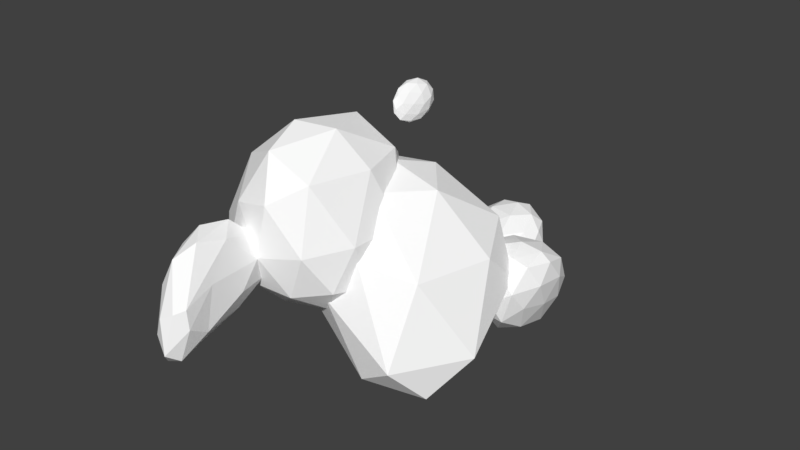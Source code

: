 # Source: cloud2.blend  (saved by Blender 2.79.0; exported with 4.5.12 LTS)
import bpy
from mathutils import Matrix  # noqa: F401  (used for matrix-valued properties, if any)

bpy.ops.wm.read_factory_settings(use_empty=True)
scene = bpy.context.scene
scene.name = 'Scene'

# ---- collections
col_collection_1 = bpy.data.collections.new('Collection 1'); scene.collection.children.link(col_collection_1)

# ---- materials (node trees are filled in below, after node groups)
mat_white = bpy.data.materials.new('white')
mat_white.alpha_threshold = 0.0
mat_white.use_transparent_shadow = False
mat_white.diffuse_color = (1.0, 1.0, 1.0, 1.0)
mat_white.roughness = 0.5
mat_white.line_color = (0.0, 0.0, 0.0, 1.0)

# ---- material node trees

# ---- world
world_world = bpy.data.worlds.new('World'); scene.world = world_world
world_world.color = (0.05088, 0.05088, 0.05088)
world_world.use_sun_shadow = False
world_world.sun_shadow_jitter_overblur = 0.0
world_world.cycles.sampling_method = 'MANUAL'

# ---- meshes
me_icosphere_012 = bpy.data.meshes.new('Icosphere.012')
me_icosphere_012.from_pydata([(-1.193, -1.859, 1.914), (-0.3652, -3.807, 1.926), (-1.384, -3.3, 2.121), (-2.06, -1.603, 2.438), (-1.434, -0.3752, 2.486), (-0.5889, -1.644, 2.682), (-0.8488, -3.922, 2.907), (-1.915, -2.612, 3.284), (-1.922, -0.9123, 3.442), (-1.066, -0.7349, 3.703), (-0.3535, -3.546, 3.146), (-1.474, -2.059, 4.336), (-1.312, -2.693, 1.882), (-0.7339, -2.984, 1.824), (-0.7871, -3.868, 1.781), (-0.3845, -2.956, 2.278), (-0.8072, -1.639, 2.152), (-1.699, -1.645, 2.047), (-1.838, -2.481, 2.244), (-1.347, -0.9218, 2.12), (-1.844, -0.8248, 2.385), (-0.9538, -0.623, 2.527), (-0.2649, -3.571, 2.663), (-0.5502, -2.585, 3.314), (-1.072, -3.874, 2.387), (-0.4494, -4.196, 2.21), (-2.119, -2.157, 2.843), (-1.723, -3.09, 2.667), (-1.743, -0.4322, 2.923), (-2.121, -1.146, 2.924), (-0.7503, -0.98, 3.231), (-1.2, -0.2784, 3.027), (-0.4983, -3.823, 3.087), (-1.475, -3.286, 3.287), (-2.059, -1.739, 3.486), (-1.503, -0.5901, 3.612), (-0.8825, -1.783, 4.052), (-1.251, -3.102, 3.937), (-1.021, -2.554, 4.235), (-1.737, -2.383, 3.906), (-1.725, -1.385, 3.988), (-1.305, -1.311, 4.257), (-0.6295, 1.058, 1.231), (0.7879, -0.0007042, 2.373), (-1.261, -0.6565, 2.228), (-2.798, 0.9535, 1.821), (-1.199, 2.776, 2.317), (0.7964, 2.195, 2.369), (-0.4885, -0.8938, 4.688), (-2.616, -0.1505, 3.611), (-2.399, 2.253, 3.856), (-0.3162, 3.769, 4.593), (0.5954, 1.651, 5.057), (-1.235, 0.953, 6.115), (-0.9733, 0.05811, 1.501), (0.2195, 0.4443, 1.532), (-0.1136, -0.5557, 2.184), (1.051, 1.074, 2.202), (0.2195, 1.675, 1.533), (-1.754, 1.037, 1.424), (-2.275, -0.01034, 1.813), (-0.9573, 2.051, 1.522), (-2.145, 2.014, 1.982), (-0.1095, 2.724, 2.194), (1.071, 0.5113, 3.539), (1.099, 2.138, 3.533), (-0.7447, -0.9921, 3.258), (0.3932, -0.6345, 3.449), (-3.032, 0.3059, 2.559), (-2.167, -0.6575, 2.787), (-1.92, 2.749, 3.109), (-2.984, 1.563, 2.622), (0.4378, 3.265, 3.448), (-0.6733, 3.41, 3.332), (0.1927, -0.08441, 5.123), (-1.551, -0.7568, 4.443), (-2.877, 0.9768, 3.723), (-1.312, 3.452, 4.596), (0.2577, 2.975, 5.13), (-0.8973, -0.2709, 5.786), (-0.2461, 1.372, 6.003), (-2.03, 0.2052, 5.269), (-1.873, 1.979, 5.318), (-0.8546, 2.788, 5.864), (-0.6261, 8.361, -1.067), (0.2645, 8.573, -0.6359), (-0.9606, 7.823, -0.5659), (-1.725, 9.275, -0.665), (-0.9678, 9.626, -0.5827), (0.2713, 9.682, -0.6454), (-0.2488, 8.563, 0.2066), (-1.561, 9.07, 0.1767), (-1.562, 10.16, 0.1695), (-0.2451, 10.4, 0.1835), (0.4999, 9.623, 0.1721), (-0.6261, 10.08, 0.6501), (-0.8131, 7.925, -0.9284), (-0.1302, 8.251, -0.9506), (-0.3114, 7.811, -0.6355), (0.4155, 9.197, -0.7307), (-0.1272, 8.9, -0.9557), (-1.245, 8.658, -0.9667), (-1.467, 8.513, -0.7003), (-0.815, 8.965, -0.935), (-1.474, 9.571, -0.7098), (-0.3052, 9.519, -0.6504), (0.5574, 9.185, -0.2538), (0.559, 9.822, -0.257), (-0.6261, 7.897, -0.1554), (0.1267, 8.446, -0.2145), (-1.81, 9.185, -0.2538), (-1.379, 8.446, -0.2145), (-1.387, 10.16, -0.2299), (-1.811, 9.822, -0.257), (0.1344, 10.16, -0.2299), (-0.6261, 10.05, -0.1809), (0.2683, 9.127, 0.25), (-0.9877, 8.678, 0.273), (-1.704, 9.648, 0.2465), (-0.9902, 10.43, 0.2504), (0.2693, 10.17, 0.2429), (-0.3988, 9.345, 0.5391), (0.07496, 9.83, 0.5414), (-1.202, 9.515, 0.5424), (-1.201, 10.18, 0.5354), (-0.3998, 10.44, 0.5234), (0.7053, 3.03, 5.934), (0.8107, 3.448, 6.286), (0.5925, 2.873, 6.404), (0.4816, 2.667, 6.199), (0.5223, 3.253, 5.939), (0.7103, 3.755, 5.991), (0.563, 3.456, 6.756), (0.3249, 3.017, 6.698), (0.2901, 3.241, 6.412), (0.4264, 3.92, 6.282), (0.6776, 3.948, 6.506), (0.3206, 3.754, 6.754), (0.6735, 2.873, 6.139), (0.7768, 3.243, 6.066), (0.7187, 3.14, 6.343), (0.8057, 3.636, 6.102), (0.7361, 3.4, 5.895), (0.6044, 2.757, 6.017), (0.5302, 2.675, 6.293), (0.6316, 3.098, 5.865), (0.5078, 2.875, 6.022), (0.6149, 3.549, 5.896), (0.8055, 3.725, 6.407), (0.7218, 3.937, 6.231), (0.5766, 3.14, 6.62), (0.7314, 3.445, 6.554), (0.3838, 2.746, 6.467), (0.4486, 2.867, 6.588), (0.3952, 3.212, 6.147), (0.3735, 2.865, 6.3), (0.5768, 3.917, 6.1), (0.4589, 3.632, 6.069), (0.6556, 3.736, 6.684), (0.4074, 3.24, 6.792), (0.2737, 3.08, 6.592), (0.3204, 3.627, 6.346), (0.5356, 4.059, 6.4), (0.4281, 3.644, 6.827), (0.4858, 3.945, 6.679), (0.2829, 3.392, 6.792), (0.2522, 3.537, 6.623), (0.3487, 3.915, 6.549), (2.625, 5.383, -0.4593), (3.286, 4.636, 0.7683), (2.379, 4.19, 0.4891), (1.737, 5.369, 0.7874), (2.268, 6.572, 0.2619), (3.421, 6.11, 0.5544), (2.915, 4.193, 1.64), (1.915, 4.638, 1.94), (1.762, 6.113, 1.697), (2.994, 6.572, 1.49), (3.555, 5.371, 1.968), (2.625, 5.385, 2.259), (2.464, 4.683, -0.167), (3.029, 4.945, -0.03628), (2.86, 4.249, 0.3695), (3.462, 5.369, 0.6604), (3.107, 5.812, -0.1698), (2.097, 5.376, -0.01978), (2.001, 4.672, 0.6403), (2.426, 6.082, -0.2872), (1.867, 6.074, 0.4265), (2.962, 6.514, 0.1542), (3.575, 4.937, 1.437), (3.619, 5.801, 1.367), (2.625, 3.985, 1.003), (3.148, 4.243, 1.313), (1.674, 4.937, 1.437), (2.101, 4.243, 1.313), (1.889, 6.511, 0.9734), (1.63, 5.801, 1.367), (3.36, 6.511, 0.9734), (2.625, 6.781, 0.8487), (3.312, 4.675, 2.007), (2.341, 4.252, 1.73), (1.73, 5.372, 2.037), (2.273, 6.514, 1.598), (3.457, 6.078, 1.776), (2.82, 4.686, 2.098), (3.262, 5.381, 2.179), (2.119, 4.95, 2.168), (2.079, 5.815, 2.103), (2.841, 6.083, 2.045), (0.2368, 2.892, -0.09446), (2.766, 1.178, -0.4571), (-0.4236, 0.7531, 1.19), (-1.96, 2.9, 1.286), (-0.4522, 4.976, 1.286), (2.261, 4.783, 0.8211), (1.043, 0.5999, 3.06), (-1.543, 1.617, 3.469), (-1.543, 4.183, 3.469), (0.975, 5.149, 3.336), (2.881, 3.561, 2.592), (0.2223, 2.9, 4.817), (-0.1428, 1.636, 0.2168), (1.631, 1.908, -0.5349), (1.313, 0.391, -0.06614), (2.796, 3.145, 0.1012), (1.331, 3.672, 0.158), (-1.061, 2.9, 0.302), (-1.457, 1.68, 1.095), (-0.1742, 4.12, 0.302), (-1.457, 4.12, 1.095), (0.8958, 4.945, 1.04), (3.442, 2.253, 0.5068), (2.961, 4.536, 1.661), (0.3391, 0.1952, 2.0), (2.357, 0.1748, 0.6148), (-2.098, 2.146, 2.378), (-1.212, 0.9258, 2.377), (-1.212, 4.874, 2.378), (-2.098, 3.654, 2.378), (1.949, 5.523, 1.88), (0.2326, 5.363, 2.36), (2.327, 1.344, 2.617), (-0.4183, 0.925, 3.658), (-1.853, 2.9, 3.66), (-0.4191, 4.874, 3.66), (2.228, 4.843, 3.106), (0.625, 1.677, 4.439), (1.584, 3.031, 4.312), (-0.8156, 2.146, 4.453), (-0.8156, 3.654, 4.453), (0.6369, 4.161, 4.422)], [], [(0, 13, 12), (1, 13, 15), (0, 12, 17), (0, 17, 19), (0, 19, 16), (1, 15, 22), (2, 14, 24), (3, 18, 26), (4, 20, 28), (5, 21, 30), (1, 22, 25), (2, 24, 27), (3, 26, 29), (4, 28, 31), (5, 30, 23), (6, 32, 37), (7, 33, 39), (8, 34, 40), (9, 35, 41), (10, 36, 38), (38, 41, 11), (38, 36, 41), (36, 9, 41), (41, 40, 11), (41, 35, 40), (35, 8, 40), (40, 39, 11), (40, 34, 39), (34, 7, 39), (39, 37, 11), (39, 33, 37), (33, 6, 37), (37, 38, 11), (37, 32, 38), (32, 10, 38), (23, 36, 10), (23, 30, 36), (30, 9, 36), (31, 35, 9), (31, 28, 35), (28, 8, 35), (29, 34, 8), (29, 26, 34), (26, 7, 34), (27, 33, 7), (27, 24, 33), (24, 6, 33), (25, 32, 6), (25, 22, 32), (22, 10, 32), (30, 31, 9), (30, 21, 31), (21, 4, 31), (28, 29, 8), (28, 20, 29), (20, 3, 29), (26, 27, 7), (26, 18, 27), (18, 2, 27), (24, 25, 6), (24, 14, 25), (14, 1, 25), (22, 23, 10), (22, 15, 23), (15, 5, 23), (16, 21, 5), (16, 19, 21), (19, 4, 21), (19, 20, 4), (19, 17, 20), (17, 3, 20), (17, 18, 3), (17, 12, 18), (12, 2, 18), (15, 16, 5), (15, 13, 16), (13, 0, 16), (12, 14, 2), (12, 13, 14), (13, 1, 14), (42, 55, 54), (43, 55, 57), (42, 54, 59), (42, 59, 61), (42, 61, 58), (43, 57, 64), (44, 56, 66), (45, 60, 68), (46, 62, 70), (47, 63, 72), (43, 64, 67), (44, 66, 69), (45, 68, 71), (46, 70, 73), (47, 72, 65), (48, 74, 79), (49, 75, 81), (50, 76, 82), (51, 77, 83), (52, 78, 80), (80, 83, 53), (80, 78, 83), (78, 51, 83), (83, 82, 53), (83, 77, 82), (77, 50, 82), (82, 81, 53), (82, 76, 81), (76, 49, 81), (81, 79, 53), (81, 75, 79), (75, 48, 79), (79, 80, 53), (79, 74, 80), (74, 52, 80), (65, 78, 52), (65, 72, 78), (72, 51, 78), (73, 77, 51), (73, 70, 77), (70, 50, 77), (71, 76, 50), (71, 68, 76), (68, 49, 76), (69, 75, 49), (69, 66, 75), (66, 48, 75), (67, 74, 48), (67, 64, 74), (64, 52, 74), (72, 73, 51), (72, 63, 73), (63, 46, 73), (70, 71, 50), (70, 62, 71), (62, 45, 71), (68, 69, 49), (68, 60, 69), (60, 44, 69), (66, 67, 48), (66, 56, 67), (56, 43, 67), (64, 65, 52), (64, 57, 65), (57, 47, 65), (58, 63, 47), (58, 61, 63), (61, 46, 63), (61, 62, 46), (61, 59, 62), (59, 45, 62), (59, 60, 45), (59, 54, 60), (54, 44, 60), (57, 58, 47), (57, 55, 58), (55, 42, 58), (54, 56, 44), (54, 55, 56), (55, 43, 56), (84, 97, 96), (85, 97, 99), (84, 96, 101), (84, 101, 103), (84, 103, 100), (85, 99, 106), (86, 98, 108), (87, 102, 110), (88, 104, 112), (89, 105, 114), (85, 106, 109), (86, 108, 111), (87, 110, 113), (88, 112, 115), (89, 114, 107), (90, 116, 121), (91, 117, 123), (92, 118, 124), (93, 119, 125), (94, 120, 122), (122, 125, 95), (122, 120, 125), (120, 93, 125), (125, 124, 95), (125, 119, 124), (119, 92, 124), (124, 123, 95), (124, 118, 123), (118, 91, 123), (123, 121, 95), (123, 117, 121), (117, 90, 121), (121, 122, 95), (121, 116, 122), (116, 94, 122), (107, 120, 94), (107, 114, 120), (114, 93, 120), (115, 119, 93), (115, 112, 119), (112, 92, 119), (113, 118, 92), (113, 110, 118), (110, 91, 118), (111, 117, 91), (111, 108, 117), (108, 90, 117), (109, 116, 90), (109, 106, 116), (106, 94, 116), (114, 115, 93), (114, 105, 115), (105, 88, 115), (112, 113, 92), (112, 104, 113), (104, 87, 113), (110, 111, 91), (110, 102, 111), (102, 86, 111), (108, 109, 90), (108, 98, 109), (98, 85, 109), (106, 107, 94), (106, 99, 107), (99, 89, 107), (100, 105, 89), (100, 103, 105), (103, 88, 105), (103, 104, 88), (103, 101, 104), (101, 87, 104), (101, 102, 87), (101, 96, 102), (96, 86, 102), (99, 100, 89), (99, 97, 100), (97, 84, 100), (96, 98, 86), (96, 97, 98), (97, 85, 98), (126, 139, 138), (127, 139, 141), (126, 138, 143), (126, 143, 145), (126, 145, 142), (127, 141, 148), (128, 140, 150), (129, 144, 152), (130, 146, 154), (131, 147, 156), (127, 148, 151), (128, 150, 153), (129, 152, 155), (130, 154, 157), (131, 156, 149), (132, 158, 163), (133, 159, 165), (134, 160, 166), (135, 161, 167), (136, 162, 164), (164, 167, 137), (164, 162, 167), (162, 135, 167), (167, 166, 137), (167, 161, 166), (161, 134, 166), (166, 165, 137), (166, 160, 165), (160, 133, 165), (165, 163, 137), (165, 159, 163), (159, 132, 163), (163, 164, 137), (163, 158, 164), (158, 136, 164), (149, 162, 136), (149, 156, 162), (156, 135, 162), (157, 161, 135), (157, 154, 161), (154, 134, 161), (155, 160, 134), (155, 152, 160), (152, 133, 160), (153, 159, 133), (153, 150, 159), (150, 132, 159), (151, 158, 132), (151, 148, 158), (148, 136, 158), (156, 157, 135), (156, 147, 157), (147, 130, 157), (154, 155, 134), (154, 146, 155), (146, 129, 155), (152, 153, 133), (152, 144, 153), (144, 128, 153), (150, 151, 132), (150, 140, 151), (140, 127, 151), (148, 149, 136), (148, 141, 149), (141, 131, 149), (142, 147, 131), (142, 145, 147), (145, 130, 147), (145, 146, 130), (145, 143, 146), (143, 129, 146), (143, 144, 129), (143, 138, 144), (138, 128, 144), (141, 142, 131), (141, 139, 142), (139, 126, 142), (138, 140, 128), (138, 139, 140), (139, 127, 140), (168, 181, 180), (169, 181, 183), (168, 180, 185), (168, 185, 187), (168, 187, 184), (169, 183, 190), (170, 182, 192), (171, 186, 194), (172, 188, 196), (173, 189, 198), (169, 190, 193), (170, 192, 195), (171, 194, 197), (172, 196, 199), (173, 198, 191), (174, 200, 205), (175, 201, 207), (176, 202, 208), (177, 203, 209), (178, 204, 206), (206, 209, 179), (206, 204, 209), (204, 177, 209), (209, 208, 179), (209, 203, 208), (203, 176, 208), (208, 207, 179), (208, 202, 207), (202, 175, 207), (207, 205, 179), (207, 201, 205), (201, 174, 205), (205, 206, 179), (205, 200, 206), (200, 178, 206), (191, 204, 178), (191, 198, 204), (198, 177, 204), (199, 203, 177), (199, 196, 203), (196, 176, 203), (197, 202, 176), (197, 194, 202), (194, 175, 202), (195, 201, 175), (195, 192, 201), (192, 174, 201), (193, 200, 174), (193, 190, 200), (190, 178, 200), (198, 199, 177), (198, 189, 199), (189, 172, 199), (196, 197, 176), (196, 188, 197), (188, 171, 197), (194, 195, 175), (194, 186, 195), (186, 170, 195), (192, 193, 174), (192, 182, 193), (182, 169, 193), (190, 191, 178), (190, 183, 191), (183, 173, 191), (184, 189, 173), (184, 187, 189), (187, 172, 189), (187, 188, 172), (187, 185, 188), (185, 171, 188), (185, 186, 171), (185, 180, 186), (180, 170, 186), (183, 184, 173), (183, 181, 184), (181, 168, 184), (180, 182, 170), (180, 181, 182), (181, 169, 182), (210, 223, 222), (211, 223, 225), (210, 222, 227), (210, 227, 229), (210, 229, 226), (211, 225, 232), (212, 224, 234), (213, 228, 236), (214, 230, 238), (215, 231, 240), (211, 232, 235), (212, 234, 237), (213, 236, 239), (214, 238, 241), (215, 240, 233), (216, 242, 247), (217, 243, 249), (218, 244, 250), (219, 245, 251), (220, 246, 248), (248, 251, 221), (248, 246, 251), (246, 219, 251), (251, 250, 221), (251, 245, 250), (245, 218, 250), (250, 249, 221), (250, 244, 249), (244, 217, 249), (249, 247, 221), (249, 243, 247), (243, 216, 247), (247, 248, 221), (247, 242, 248), (242, 220, 248), (233, 246, 220), (233, 240, 246), (240, 219, 246), (241, 245, 219), (241, 238, 245), (238, 218, 245), (239, 244, 218), (239, 236, 244), (236, 217, 244), (237, 243, 217), (237, 234, 243), (234, 216, 243), (235, 242, 216), (235, 232, 242), (232, 220, 242), (240, 241, 219), (240, 231, 241), (231, 214, 241), (238, 239, 218), (238, 230, 239), (230, 213, 239), (236, 237, 217), (236, 228, 237), (228, 212, 237), (234, 235, 216), (234, 224, 235), (224, 211, 235), (232, 233, 220), (232, 225, 233), (225, 215, 233), (226, 231, 215), (226, 229, 231), (229, 214, 231), (229, 230, 214), (229, 227, 230), (227, 213, 230), (227, 228, 213), (227, 222, 228), (222, 212, 228), (225, 226, 215), (225, 223, 226), (223, 210, 226), (222, 224, 212), (222, 223, 224), (223, 211, 224)])
me_icosphere_012.materials.append(mat_white)
me_icosphere_012.use_remesh_preserve_volume = False
me_icosphere_012.use_remesh_preserve_attributes = False
me_icosphere_012.use_mirror_vertex_groups = False
me_icosphere_012.update()

# ---- objects
ob_icosphere_005 = bpy.data.objects.new('Icosphere.005', me_icosphere_012)

# ---- transforms, parenting, visibility, modifiers, constraints
ob_icosphere_005.location = (0.7963, -1.224, -0.7101)
ob_icosphere_005.lineart.crease_threshold = 0.0

# ---- collection membership
col_collection_1.objects.link(ob_icosphere_005)

# ---- scene / render settings (as saved in the file)
scene.frame_start = 1; scene.frame_end = 250; scene.frame_set(1)
scene.render.engine = 'BLENDER_EEVEE_NEXT'
scene.render.resolution_percentage = 50
scene.render.dither_intensity = 0.0
scene.cycles.use_denoising = False
scene.cycles.samples = 128
scene.cycles.sampling_pattern = 'TABULATED_SOBOL'
scene.cycles.use_adaptive_sampling = False
scene.cycles.use_light_tree = False
scene.cycles.blur_glossy = 0.0
scene.cycles.sample_clamp_indirect = 0.0
scene.view_settings.view_transform = 'Standard'
bpy.context.view_layer.update()

# ---- added for rendering (the .blend has no active camera and no usable light): camera, sun
cam_auto = bpy.data.cameras.new('AutoCamera')
cam_auto.lens = 50.0
cam_auto.sensor_width = 36.0
cam_auto.clip_end = 1000.0
ob_auto_camera = bpy.data.objects.new('AutoCamera', cam_auto)
scene.collection.objects.link(ob_auto_camera)
ob_auto_camera.location = (17.6609, -17.9881, 15.4269)
ob_auto_camera.rotation_euler = (1.09748, -7.21219e-08, 0.694738)
scene.camera = ob_auto_camera
light_auto_sun = bpy.data.lights.new('AutoSun', 'SUN')
light_auto_sun.energy = 3.0
light_auto_sun.angle = 0.0523599
ob_auto_sun = bpy.data.objects.new('AutoSun', light_auto_sun)
scene.collection.objects.link(ob_auto_sun)
ob_auto_sun.rotation_euler = (0.872665, 0.174533, 0.523599)
bpy.context.view_layer.update()
